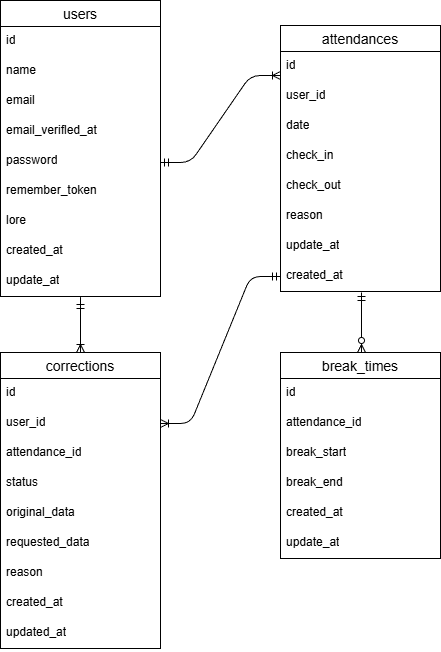

The diagram above was exported from draw.io. Its source (the exported page's mxGraphModel, read from the mxfile embedded in the PNG):
<mxGraphModel dx="666" dy="450" grid="1" gridSize="10" guides="1" tooltips="1" connect="1" arrows="1" fold="1" page="1" pageScale="1" pageWidth="827" pageHeight="1169" math="0" shadow="0">
  <root>
    <mxCell id="0" />
    <mxCell id="1" parent="0" />
    <mxCell id="2" value="users" style="swimlane;fontStyle=0;childLayout=stackLayout;horizontal=1;startSize=26;horizontalStack=0;resizeParent=1;resizeParentMax=0;resizeLast=0;collapsible=1;marginBottom=0;align=center;fontSize=14;" vertex="1" parent="1">
      <mxGeometry x="120" y="68" width="160" height="296" as="geometry" />
    </mxCell>
    <mxCell id="3" value="id" style="text;strokeColor=none;fillColor=none;spacingLeft=4;spacingRight=4;overflow=hidden;rotatable=0;points=[[0,0.5],[1,0.5]];portConstraint=eastwest;fontSize=12;whiteSpace=wrap;html=1;" vertex="1" parent="2">
      <mxGeometry y="26" width="160" height="30" as="geometry" />
    </mxCell>
    <mxCell id="4" value="name" style="text;strokeColor=none;fillColor=none;spacingLeft=4;spacingRight=4;overflow=hidden;rotatable=0;points=[[0,0.5],[1,0.5]];portConstraint=eastwest;fontSize=12;whiteSpace=wrap;html=1;" vertex="1" parent="2">
      <mxGeometry y="56" width="160" height="30" as="geometry" />
    </mxCell>
    <mxCell id="5" value="email" style="text;strokeColor=none;fillColor=none;spacingLeft=4;spacingRight=4;overflow=hidden;rotatable=0;points=[[0,0.5],[1,0.5]];portConstraint=eastwest;fontSize=12;whiteSpace=wrap;html=1;" vertex="1" parent="2">
      <mxGeometry y="86" width="160" height="30" as="geometry" />
    </mxCell>
    <mxCell id="27" value="email_verifled_at&lt;div&gt;&lt;br&gt;&lt;/div&gt;" style="text;strokeColor=none;fillColor=none;spacingLeft=4;spacingRight=4;overflow=hidden;rotatable=0;points=[[0,0.5],[1,0.5]];portConstraint=eastwest;fontSize=12;whiteSpace=wrap;html=1;" vertex="1" parent="2">
      <mxGeometry y="116" width="160" height="30" as="geometry" />
    </mxCell>
    <mxCell id="26" value="password" style="text;strokeColor=none;fillColor=none;spacingLeft=4;spacingRight=4;overflow=hidden;rotatable=0;points=[[0,0.5],[1,0.5]];portConstraint=eastwest;fontSize=12;whiteSpace=wrap;html=1;" vertex="1" parent="2">
      <mxGeometry y="146" width="160" height="30" as="geometry" />
    </mxCell>
    <mxCell id="25" value="remember_token" style="text;strokeColor=none;fillColor=none;spacingLeft=4;spacingRight=4;overflow=hidden;rotatable=0;points=[[0,0.5],[1,0.5]];portConstraint=eastwest;fontSize=12;whiteSpace=wrap;html=1;" vertex="1" parent="2">
      <mxGeometry y="176" width="160" height="30" as="geometry" />
    </mxCell>
    <mxCell id="24" value="lore" style="text;strokeColor=none;fillColor=none;spacingLeft=4;spacingRight=4;overflow=hidden;rotatable=0;points=[[0,0.5],[1,0.5]];portConstraint=eastwest;fontSize=12;whiteSpace=wrap;html=1;" vertex="1" parent="2">
      <mxGeometry y="206" width="160" height="30" as="geometry" />
    </mxCell>
    <mxCell id="23" value="created_at" style="text;strokeColor=none;fillColor=none;spacingLeft=4;spacingRight=4;overflow=hidden;rotatable=0;points=[[0,0.5],[1,0.5]];portConstraint=eastwest;fontSize=12;whiteSpace=wrap;html=1;" vertex="1" parent="2">
      <mxGeometry y="236" width="160" height="30" as="geometry" />
    </mxCell>
    <mxCell id="22" value="update_at" style="text;strokeColor=none;fillColor=none;spacingLeft=4;spacingRight=4;overflow=hidden;rotatable=0;points=[[0,0.5],[1,0.5]];portConstraint=eastwest;fontSize=12;whiteSpace=wrap;html=1;" vertex="1" parent="2">
      <mxGeometry y="266" width="160" height="30" as="geometry" />
    </mxCell>
    <mxCell id="6" value="attendances" style="swimlane;fontStyle=0;childLayout=stackLayout;horizontal=1;startSize=26;horizontalStack=0;resizeParent=1;resizeParentMax=0;resizeLast=0;collapsible=1;marginBottom=0;align=center;fontSize=14;" vertex="1" parent="1">
      <mxGeometry x="400" y="93" width="160" height="266" as="geometry" />
    </mxCell>
    <mxCell id="7" value="id&lt;div&gt;&lt;br&gt;&lt;/div&gt;&lt;div&gt;&lt;br&gt;&lt;/div&gt;" style="text;strokeColor=none;fillColor=none;spacingLeft=4;spacingRight=4;overflow=hidden;rotatable=0;points=[[0,0.5],[1,0.5]];portConstraint=eastwest;fontSize=12;whiteSpace=wrap;html=1;" vertex="1" parent="6">
      <mxGeometry y="26" width="160" height="30" as="geometry" />
    </mxCell>
    <mxCell id="8" value="user_id" style="text;strokeColor=none;fillColor=none;spacingLeft=4;spacingRight=4;overflow=hidden;rotatable=0;points=[[0,0.5],[1,0.5]];portConstraint=eastwest;fontSize=12;whiteSpace=wrap;html=1;" vertex="1" parent="6">
      <mxGeometry y="56" width="160" height="30" as="geometry" />
    </mxCell>
    <mxCell id="9" value="date" style="text;strokeColor=none;fillColor=none;spacingLeft=4;spacingRight=4;overflow=hidden;rotatable=0;points=[[0,0.5],[1,0.5]];portConstraint=eastwest;fontSize=12;whiteSpace=wrap;html=1;" vertex="1" parent="6">
      <mxGeometry y="86" width="160" height="30" as="geometry" />
    </mxCell>
    <mxCell id="15" value="check_in" style="text;strokeColor=none;fillColor=none;spacingLeft=4;spacingRight=4;overflow=hidden;rotatable=0;points=[[0,0.5],[1,0.5]];portConstraint=eastwest;fontSize=12;whiteSpace=wrap;html=1;" vertex="1" parent="6">
      <mxGeometry y="116" width="160" height="30" as="geometry" />
    </mxCell>
    <mxCell id="14" value="check_out" style="text;strokeColor=none;fillColor=none;spacingLeft=4;spacingRight=4;overflow=hidden;rotatable=0;points=[[0,0.5],[1,0.5]];portConstraint=eastwest;fontSize=12;whiteSpace=wrap;html=1;" vertex="1" parent="6">
      <mxGeometry y="146" width="160" height="30" as="geometry" />
    </mxCell>
    <mxCell id="18" value="reason" style="text;strokeColor=none;fillColor=none;spacingLeft=4;spacingRight=4;overflow=hidden;rotatable=0;points=[[0,0.5],[1,0.5]];portConstraint=eastwest;fontSize=12;whiteSpace=wrap;html=1;" vertex="1" parent="6">
      <mxGeometry y="176" width="160" height="30" as="geometry" />
    </mxCell>
    <mxCell id="16" value="update_at" style="text;strokeColor=none;fillColor=none;spacingLeft=4;spacingRight=4;overflow=hidden;rotatable=0;points=[[0,0.5],[1,0.5]];portConstraint=eastwest;fontSize=12;whiteSpace=wrap;html=1;" vertex="1" parent="6">
      <mxGeometry y="206" width="160" height="30" as="geometry" />
    </mxCell>
    <mxCell id="17" value="created_at&lt;div&gt;&lt;br&gt;&lt;/div&gt;" style="text;strokeColor=none;fillColor=none;spacingLeft=4;spacingRight=4;overflow=hidden;rotatable=0;points=[[0,0.5],[1,0.5]];portConstraint=eastwest;fontSize=12;whiteSpace=wrap;html=1;" vertex="1" parent="6">
      <mxGeometry y="236" width="160" height="30" as="geometry" />
    </mxCell>
    <mxCell id="10" value="break_times" style="swimlane;fontStyle=0;childLayout=stackLayout;horizontal=1;startSize=26;horizontalStack=0;resizeParent=1;resizeParentMax=0;resizeLast=0;collapsible=1;marginBottom=0;align=center;fontSize=14;" vertex="1" parent="1">
      <mxGeometry x="400" y="420" width="160" height="206" as="geometry" />
    </mxCell>
    <mxCell id="11" value="id&lt;div&gt;&lt;br&gt;&lt;/div&gt;" style="text;strokeColor=none;fillColor=none;spacingLeft=4;spacingRight=4;overflow=hidden;rotatable=0;points=[[0,0.5],[1,0.5]];portConstraint=eastwest;fontSize=12;whiteSpace=wrap;html=1;" vertex="1" parent="10">
      <mxGeometry y="26" width="160" height="30" as="geometry" />
    </mxCell>
    <mxCell id="12" value="attendance_id" style="text;strokeColor=none;fillColor=none;spacingLeft=4;spacingRight=4;overflow=hidden;rotatable=0;points=[[0,0.5],[1,0.5]];portConstraint=eastwest;fontSize=12;whiteSpace=wrap;html=1;" vertex="1" parent="10">
      <mxGeometry y="56" width="160" height="30" as="geometry" />
    </mxCell>
    <mxCell id="13" value="break_start" style="text;strokeColor=none;fillColor=none;spacingLeft=4;spacingRight=4;overflow=hidden;rotatable=0;points=[[0,0.5],[1,0.5]];portConstraint=eastwest;fontSize=12;whiteSpace=wrap;html=1;" vertex="1" parent="10">
      <mxGeometry y="86" width="160" height="30" as="geometry" />
    </mxCell>
    <mxCell id="21" value="break_end" style="text;strokeColor=none;fillColor=none;spacingLeft=4;spacingRight=4;overflow=hidden;rotatable=0;points=[[0,0.5],[1,0.5]];portConstraint=eastwest;fontSize=12;whiteSpace=wrap;html=1;" vertex="1" parent="10">
      <mxGeometry y="116" width="160" height="30" as="geometry" />
    </mxCell>
    <mxCell id="20" value="created_at" style="text;strokeColor=none;fillColor=none;spacingLeft=4;spacingRight=4;overflow=hidden;rotatable=0;points=[[0,0.5],[1,0.5]];portConstraint=eastwest;fontSize=12;whiteSpace=wrap;html=1;" vertex="1" parent="10">
      <mxGeometry y="146" width="160" height="30" as="geometry" />
    </mxCell>
    <mxCell id="19" value="update_at" style="text;strokeColor=none;fillColor=none;spacingLeft=4;spacingRight=4;overflow=hidden;rotatable=0;points=[[0,0.5],[1,0.5]];portConstraint=eastwest;fontSize=12;whiteSpace=wrap;html=1;" vertex="1" parent="10">
      <mxGeometry y="176" width="160" height="30" as="geometry" />
    </mxCell>
    <mxCell id="28" value="corrections" style="swimlane;fontStyle=0;childLayout=stackLayout;horizontal=1;startSize=26;horizontalStack=0;resizeParent=1;resizeParentMax=0;resizeLast=0;collapsible=1;marginBottom=0;align=center;fontSize=14;" vertex="1" parent="1">
      <mxGeometry x="120" y="420" width="160" height="296" as="geometry" />
    </mxCell>
    <mxCell id="29" value="id" style="text;strokeColor=none;fillColor=none;spacingLeft=4;spacingRight=4;overflow=hidden;rotatable=0;points=[[0,0.5],[1,0.5]];portConstraint=eastwest;fontSize=12;whiteSpace=wrap;html=1;" vertex="1" parent="28">
      <mxGeometry y="26" width="160" height="30" as="geometry" />
    </mxCell>
    <mxCell id="30" value="user_id&lt;div&gt;&lt;br&gt;&lt;/div&gt;" style="text;strokeColor=none;fillColor=none;spacingLeft=4;spacingRight=4;overflow=hidden;rotatable=0;points=[[0,0.5],[1,0.5]];portConstraint=eastwest;fontSize=12;whiteSpace=wrap;html=1;" vertex="1" parent="28">
      <mxGeometry y="56" width="160" height="30" as="geometry" />
    </mxCell>
    <mxCell id="31" value="attendance_id&lt;div&gt;&lt;br&gt;&lt;/div&gt;" style="text;strokeColor=none;fillColor=none;spacingLeft=4;spacingRight=4;overflow=hidden;rotatable=0;points=[[0,0.5],[1,0.5]];portConstraint=eastwest;fontSize=12;whiteSpace=wrap;html=1;" vertex="1" parent="28">
      <mxGeometry y="86" width="160" height="30" as="geometry" />
    </mxCell>
    <mxCell id="37" value="status" style="text;strokeColor=none;fillColor=none;spacingLeft=4;spacingRight=4;overflow=hidden;rotatable=0;points=[[0,0.5],[1,0.5]];portConstraint=eastwest;fontSize=12;whiteSpace=wrap;html=1;" vertex="1" parent="28">
      <mxGeometry y="116" width="160" height="30" as="geometry" />
    </mxCell>
    <mxCell id="36" value="original_data" style="text;strokeColor=none;fillColor=none;spacingLeft=4;spacingRight=4;overflow=hidden;rotatable=0;points=[[0,0.5],[1,0.5]];portConstraint=eastwest;fontSize=12;whiteSpace=wrap;html=1;" vertex="1" parent="28">
      <mxGeometry y="146" width="160" height="30" as="geometry" />
    </mxCell>
    <mxCell id="35" value="requested_data" style="text;strokeColor=none;fillColor=none;spacingLeft=4;spacingRight=4;overflow=hidden;rotatable=0;points=[[0,0.5],[1,0.5]];portConstraint=eastwest;fontSize=12;whiteSpace=wrap;html=1;" vertex="1" parent="28">
      <mxGeometry y="176" width="160" height="30" as="geometry" />
    </mxCell>
    <mxCell id="34" value="reason&lt;div&gt;&lt;br&gt;&lt;/div&gt;" style="text;strokeColor=none;fillColor=none;spacingLeft=4;spacingRight=4;overflow=hidden;rotatable=0;points=[[0,0.5],[1,0.5]];portConstraint=eastwest;fontSize=12;whiteSpace=wrap;html=1;" vertex="1" parent="28">
      <mxGeometry y="206" width="160" height="30" as="geometry" />
    </mxCell>
    <mxCell id="33" value="created_at" style="text;strokeColor=none;fillColor=none;spacingLeft=4;spacingRight=4;overflow=hidden;rotatable=0;points=[[0,0.5],[1,0.5]];portConstraint=eastwest;fontSize=12;whiteSpace=wrap;html=1;" vertex="1" parent="28">
      <mxGeometry y="236" width="160" height="30" as="geometry" />
    </mxCell>
    <mxCell id="32" value="updated_at&lt;div&gt;&lt;br&gt;&lt;/div&gt;&lt;div&gt;&lt;br&gt;&lt;/div&gt;" style="text;strokeColor=none;fillColor=none;spacingLeft=4;spacingRight=4;overflow=hidden;rotatable=0;points=[[0,0.5],[1,0.5]];portConstraint=eastwest;fontSize=12;whiteSpace=wrap;html=1;" vertex="1" parent="28">
      <mxGeometry y="266" width="160" height="30" as="geometry" />
    </mxCell>
    <mxCell id="39" value="" style="fontSize=12;html=1;endArrow=ERzeroToMany;startArrow=ERmandOne;" edge="1" parent="1">
      <mxGeometry width="100" height="100" relative="1" as="geometry">
        <mxPoint x="481" y="360" as="sourcePoint" />
        <mxPoint x="481" y="420" as="targetPoint" />
      </mxGeometry>
    </mxCell>
    <mxCell id="40" value="" style="edgeStyle=entityRelationEdgeStyle;fontSize=12;html=1;endArrow=ERoneToMany;startArrow=ERmandOne;exitX=0;exitY=0.5;exitDx=0;exitDy=0;" edge="1" parent="1" source="17" target="30">
      <mxGeometry width="100" height="100" relative="1" as="geometry">
        <mxPoint x="350" y="420" as="sourcePoint" />
        <mxPoint x="340" y="330" as="targetPoint" />
      </mxGeometry>
    </mxCell>
    <mxCell id="41" value="" style="edgeStyle=entityRelationEdgeStyle;fontSize=12;html=1;endArrow=ERoneToMany;startArrow=ERmandOne;entryX=0;entryY=0.8;entryDx=0;entryDy=0;entryPerimeter=0;" edge="1" parent="1" target="7">
      <mxGeometry width="100" height="100" relative="1" as="geometry">
        <mxPoint x="280" y="230" as="sourcePoint" />
        <mxPoint x="380" y="130" as="targetPoint" />
      </mxGeometry>
    </mxCell>
    <mxCell id="42" value="" style="fontSize=12;html=1;endArrow=ERoneToMany;startArrow=ERmandOne;entryX=0.5;entryY=0;entryDx=0;entryDy=0;" edge="1" parent="1" target="28">
      <mxGeometry width="100" height="100" relative="1" as="geometry">
        <mxPoint x="200" y="380" as="sourcePoint" />
        <mxPoint x="20" y="507.82" as="targetPoint" />
        <Array as="points">
          <mxPoint x="200" y="360" />
        </Array>
      </mxGeometry>
    </mxCell>
  </root>
</mxGraphModel>